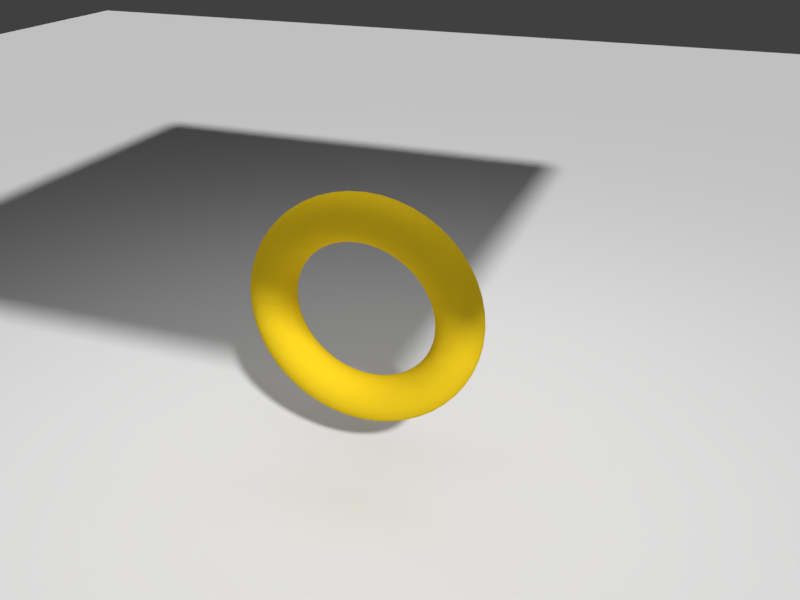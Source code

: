 # Source: pasta-loop.blend  (saved by Blender 2.78.0; exported with 4.5.12 LTS)
import bpy
from mathutils import Matrix  # noqa: F401  (used for matrix-valued properties, if any)

bpy.ops.wm.read_factory_settings(use_empty=True)
scene = bpy.context.scene
scene.name = 'Scene'

# ---- collections
col_collection_1 = bpy.data.collections.new('Collection 1'); scene.collection.children.link(col_collection_1)

# ---- materials (node trees are filled in below, after node groups)
mat_red = bpy.data.materials.new('Red')
mat_red.alpha_threshold = 0.0
mat_red.roughness = 0.5
mat_red.line_color = (0.0, 0.0, 0.0, 1.0)
mat_material_001 = bpy.data.materials.new('Material.001')
mat_material_001.alpha_threshold = 0.0
mat_material_001.roughness = 0.5

# ---- material node trees
mat_red.use_nodes = True; mat_red.node_tree.nodes.clear()
_N = mat_red.node_tree.nodes; _L = mat_red.node_tree.links
n0 = _N.new('ShaderNodeOutputMaterial'); n0.name = 'Material Output'; n0.location = (300, 300)
n1 = _N.new('ShaderNodeBsdfDiffuse'); n1.name = 'Diffuse BSDF'; n1.location = (10, 300)
n1.inputs[0].default_value = (0.8, 0.5519, 0.01463, 1.0)
_L.new(n1.outputs[0], n0.inputs[0])
n0.is_active_output = True
mat_material_001.use_nodes = True; mat_material_001.node_tree.nodes.clear()
_N = mat_material_001.node_tree.nodes; _L = mat_material_001.node_tree.links
n0 = _N.new('ShaderNodeOutputMaterial'); n0.name = 'Material Output'; n0.location = (300, 300)
n1 = _N.new('ShaderNodeEmission'); n1.name = 'Emission'; n1.location = (10, 300)
n1.inputs[0].default_value = (0.8, 0.8, 0.8, 1.0)
_L.new(n1.outputs[0], n0.inputs[0])
n0.is_active_output = True

# ---- world
world_world = bpy.data.worlds.new('World'); scene.world = world_world
world_world.color = (0.05088, 0.05088, 0.05088)
world_world.use_sun_shadow = False
world_world.sun_shadow_jitter_overblur = 0.0
world_world.cycles.sampling_method = 'MANUAL'

# ---- cameras
cam_camera = bpy.data.cameras.new('Camera')
cam_camera.clip_end = 100.0
cam_camera.lens = 35.0
cam_camera.sensor_width = 32.0
cam_camera.sensor_height = 18.0
cam_camera.ortho_scale = 7.314
cam_camera.dof.focus_distance = 0.0

# ---- meshes
me_torus_001 = bpy.data.meshes.new('Torus.001')
me_torus_001.from_pydata([(1.2, 0.0, 0.0), (1.173, 0.0, 0.1), (1.1, 0.0, 0.1732), (1.0, 0.0, 0.2), (0.9, 0.0, 0.1732), (0.8268, 0.0, 0.1), (0.8, 0.0, 2.449e-17), (0.8268, 0.0, -0.1), (0.9, 0.0, -0.1732), (1.0, 0.0, -0.2), (1.1, 0.0, -0.1732), (1.173, 0.0, -0.1), (1.19, 0.1566, 0.0), (1.163, 0.1531, 0.1), (1.091, 0.1436, 0.1732), (0.9914, 0.1305, 0.2), (0.8923, 0.1175, 0.1732), (0.8197, 0.1079, 0.1), (0.7932, 0.1044, 2.449e-17), (0.8197, 0.1079, -0.1), (0.8923, 0.1175, -0.1732), (0.9914, 0.1305, -0.2), (1.091, 0.1436, -0.1732), (1.163, 0.1531, -0.1), (1.159, 0.3106, 0.0), (1.133, 0.3036, 0.1), (1.063, 0.2847, 0.1732), (0.9659, 0.2588, 0.2), (0.8693, 0.2329, 0.1732), (0.7986, 0.214, 0.1), (0.7727, 0.2071, 2.449e-17), (0.7986, 0.214, -0.1), (0.8693, 0.2329, -0.1732), (0.9659, 0.2588, -0.2), (1.063, 0.2847, -0.1732), (1.133, 0.3036, -0.1), (1.109, 0.4592, 0.0), (1.084, 0.449, 0.1), (1.016, 0.421, 0.1732), (0.9239, 0.3827, 0.2), (0.8315, 0.3444, 0.1732), (0.7639, 0.3164, 0.1), (0.7391, 0.3061, 2.449e-17), (0.7639, 0.3164, -0.1), (0.8315, 0.3444, -0.1732), (0.9239, 0.3827, -0.2), (1.016, 0.421, -0.1732), (1.084, 0.449, -0.1), (1.039, 0.6, 0.0), (1.016, 0.5866, 0.1), (0.9526, 0.55, 0.1732), (0.866, 0.5, 0.2), (0.7794, 0.45, 0.1732), (0.716, 0.4134, 0.1), (0.6928, 0.4, 2.449e-17), (0.716, 0.4134, -0.1), (0.7794, 0.45, -0.1732), (0.866, 0.5, -0.2), (0.9526, 0.55, -0.1732), (1.016, 0.5866, -0.1), (0.952, 0.7305, 0.0), (0.9308, 0.7142, 0.1), (0.8727, 0.6696, 0.1732), (0.7934, 0.6088, 0.2), (0.714, 0.5479, 0.1732), (0.6559, 0.5033, 0.1), (0.6347, 0.487, 2.449e-17), (0.6559, 0.5033, -0.1), (0.714, 0.5479, -0.1732), (0.7934, 0.6088, -0.2), (0.8727, 0.6696, -0.1732), (0.9308, 0.7142, -0.1), (0.8485, 0.8485, 0.0), (0.8296, 0.8296, 0.1), (0.7778, 0.7778, 0.1732), (0.7071, 0.7071, 0.2), (0.6364, 0.6364, 0.1732), (0.5846, 0.5846, 0.1), (0.5657, 0.5657, 2.449e-17), (0.5846, 0.5846, -0.1), (0.6364, 0.6364, -0.1732), (0.7071, 0.7071, -0.2), (0.7778, 0.7778, -0.1732), (0.8296, 0.8296, -0.1), (0.7305, 0.952, 0.0), (0.7142, 0.9308, 0.1), (0.6696, 0.8727, 0.1732), (0.6088, 0.7934, 0.2), (0.5479, 0.714, 0.1732), (0.5033, 0.6559, 0.1), (0.487, 0.6347, 2.449e-17), (0.5033, 0.6559, -0.1), (0.5479, 0.714, -0.1732), (0.6088, 0.7934, -0.2), (0.6696, 0.8727, -0.1732), (0.7142, 0.9308, -0.1), (0.6, 1.039, 0.0), (0.5866, 1.016, 0.1), (0.55, 0.9526, 0.1732), (0.5, 0.866, 0.2), (0.45, 0.7794, 0.1732), (0.4134, 0.716, 0.1), (0.4, 0.6928, 2.449e-17), (0.4134, 0.716, -0.1), (0.45, 0.7794, -0.1732), (0.5, 0.866, -0.2), (0.55, 0.9526, -0.1732), (0.5866, 1.016, -0.1), (0.4592, 1.109, 0.0), (0.449, 1.084, 0.1), (0.421, 1.016, 0.1732), (0.3827, 0.9239, 0.2), (0.3444, 0.8315, 0.1732), (0.3164, 0.7639, 0.1), (0.3061, 0.7391, 2.449e-17), (0.3164, 0.7639, -0.1), (0.3444, 0.8315, -0.1732), (0.3827, 0.9239, -0.2), (0.421, 1.016, -0.1732), (0.449, 1.084, -0.1), (0.3106, 1.159, 0.0), (0.3036, 1.133, 0.1), (0.2847, 1.063, 0.1732), (0.2588, 0.9659, 0.2), (0.2329, 0.8693, 0.1732), (0.214, 0.7986, 0.1), (0.2071, 0.7727, 2.449e-17), (0.214, 0.7986, -0.1), (0.2329, 0.8693, -0.1732), (0.2588, 0.9659, -0.2), (0.2847, 1.063, -0.1732), (0.3036, 1.133, -0.1), (0.1566, 1.19, 0.0), (0.1531, 1.163, 0.1), (0.1436, 1.091, 0.1732), (0.1305, 0.9914, 0.2), (0.1175, 0.8923, 0.1732), (0.1079, 0.8197, 0.1), (0.1044, 0.7932, 2.449e-17), (0.1079, 0.8197, -0.1), (0.1175, 0.8923, -0.1732), (0.1305, 0.9914, -0.2), (0.1436, 1.091, -0.1732), (0.1531, 1.163, -0.1), (5.96e-08, 1.2, 0.0), (1.192e-07, 1.173, 0.1), (5.96e-08, 1.1, 0.1732), (8.941e-08, 1.0, 0.2), (8.941e-08, 0.9, 0.1732), (8.941e-08, 0.8268, 0.1), (2.98e-08, 0.8, 2.449e-17), (8.941e-08, 0.8268, -0.1), (8.941e-08, 0.9, -0.1732), (8.941e-08, 1.0, -0.2), (5.96e-08, 1.1, -0.1732), (1.192e-07, 1.173, -0.1), (-0.1566, 1.19, 0.0), (-0.1531, 1.163, 0.1), (-0.1436, 1.091, 0.1732), (-0.1305, 0.9914, 0.2), (-0.1175, 0.8923, 0.1732), (-0.1079, 0.8197, 0.1), (-0.1044, 0.7932, 2.449e-17), (-0.1079, 0.8197, -0.1), (-0.1175, 0.8923, -0.1732), (-0.1305, 0.9914, -0.2), (-0.1436, 1.091, -0.1732), (-0.1531, 1.163, -0.1), (-0.3106, 1.159, 0.0), (-0.3036, 1.133, 0.1), (-0.2847, 1.063, 0.1732), (-0.2588, 0.9659, 0.2), (-0.2329, 0.8693, 0.1732), (-0.214, 0.7986, 0.1), (-0.2071, 0.7727, 2.449e-17), (-0.214, 0.7986, -0.1), (-0.2329, 0.8693, -0.1732), (-0.2588, 0.9659, -0.2), (-0.2847, 1.063, -0.1732), (-0.3036, 1.133, -0.1), (-0.4592, 1.109, 0.0), (-0.449, 1.084, 0.1), (-0.421, 1.016, 0.1732), (-0.3827, 0.9239, 0.2), (-0.3444, 0.8315, 0.1732), (-0.3164, 0.7639, 0.1), (-0.3061, 0.7391, 2.449e-17), (-0.3164, 0.7639, -0.1), (-0.3444, 0.8315, -0.1732), (-0.3827, 0.9239, -0.2), (-0.421, 1.016, -0.1732), (-0.449, 1.084, -0.1), (-0.6, 1.039, 0.0), (-0.5866, 1.016, 0.1), (-0.55, 0.9526, 0.1732), (-0.5, 0.866, 0.2), (-0.45, 0.7794, 0.1732), (-0.4134, 0.716, 0.1), (-0.4, 0.6928, 2.449e-17), (-0.4134, 0.716, -0.1), (-0.45, 0.7794, -0.1732), (-0.5, 0.866, -0.2), (-0.55, 0.9526, -0.1732), (-0.5866, 1.016, -0.1), (-0.7305, 0.952, 0.0), (-0.7142, 0.9308, 0.1), (-0.6696, 0.8727, 0.1732), (-0.6088, 0.7934, 0.2), (-0.5479, 0.714, 0.1732), (-0.5033, 0.6559, 0.1), (-0.487, 0.6347, 2.449e-17), (-0.5033, 0.6559, -0.1), (-0.5479, 0.714, -0.1732), (-0.6088, 0.7934, -0.2), (-0.6696, 0.8727, -0.1732), (-0.7142, 0.9308, -0.1), (-0.8485, 0.8485, 0.0), (-0.8296, 0.8296, 0.1), (-0.7778, 0.7778, 0.1732), (-0.7071, 0.7071, 0.2), (-0.6364, 0.6364, 0.1732), (-0.5846, 0.5846, 0.1), (-0.5657, 0.5657, 2.449e-17), (-0.5846, 0.5846, -0.1), (-0.6364, 0.6364, -0.1732), (-0.7071, 0.7071, -0.2), (-0.7778, 0.7778, -0.1732), (-0.8296, 0.8296, -0.1), (-0.952, 0.7305, 0.0), (-0.9308, 0.7142, 0.1), (-0.8727, 0.6696, 0.1732), (-0.7934, 0.6088, 0.2), (-0.714, 0.5479, 0.1732), (-0.6559, 0.5033, 0.1), (-0.6347, 0.487, 2.449e-17), (-0.6559, 0.5033, -0.1), (-0.714, 0.5479, -0.1732), (-0.7934, 0.6088, -0.2), (-0.8727, 0.6696, -0.1732), (-0.9308, 0.7142, -0.1), (-1.039, 0.6, 0.0), (-1.016, 0.5866, 0.1), (-0.9526, 0.55, 0.1732), (-0.866, 0.5, 0.2), (-0.7794, 0.45, 0.1732), (-0.716, 0.4134, 0.1), (-0.6928, 0.4, 2.449e-17), (-0.716, 0.4134, -0.1), (-0.7794, 0.45, -0.1732), (-0.866, 0.5, -0.2), (-0.9526, 0.55, -0.1732), (-1.016, 0.5866, -0.1), (-1.109, 0.4592, 0.0), (-1.084, 0.449, 0.1), (-1.016, 0.421, 0.1732), (-0.9239, 0.3827, 0.2), (-0.8315, 0.3444, 0.1732), (-0.7639, 0.3164, 0.1), (-0.7391, 0.3061, 2.449e-17), (-0.7639, 0.3164, -0.1), (-0.8315, 0.3444, -0.1732), (-0.9239, 0.3827, -0.2), (-1.016, 0.421, -0.1732), (-1.084, 0.449, -0.1), (-1.159, 0.3106, 0.0), (-1.133, 0.3036, 0.1), (-1.063, 0.2847, 0.1732), (-0.9659, 0.2588, 0.2), (-0.8693, 0.2329, 0.1732), (-0.7986, 0.214, 0.1), (-0.7727, 0.2071, 2.449e-17), (-0.7986, 0.214, -0.1), (-0.8693, 0.2329, -0.1732), (-0.9659, 0.2588, -0.2), (-1.063, 0.2847, -0.1732), (-1.133, 0.3036, -0.1), (-1.19, 0.1566, 0.0), (-1.163, 0.1531, 0.1), (-1.091, 0.1436, 0.1732), (-0.9914, 0.1305, 0.2), (-0.8923, 0.1175, 0.1732), (-0.8197, 0.1079, 0.1), (-0.7932, 0.1044, 2.449e-17), (-0.8197, 0.1079, -0.1), (-0.8923, 0.1175, -0.1732), (-0.9914, 0.1305, -0.2), (-1.091, 0.1436, -0.1732), (-1.163, 0.1531, -0.1), (-1.2, 1.049e-07, 0.0), (-1.173, 1.026e-07, 0.1), (-1.1, 9.617e-08, 0.1732), (-1.0, 8.742e-08, 0.2), (-0.9, 7.868e-08, 0.1732), (-0.8268, 7.228e-08, 0.1), (-0.8, 6.994e-08, 2.449e-17), (-0.8268, 7.228e-08, -0.1), (-0.9, 7.868e-08, -0.1732), (-1.0, 8.742e-08, -0.2), (-1.1, 9.617e-08, -0.1732), (-1.173, 1.026e-07, -0.1), (-1.19, -0.1566, 0.0), (-1.163, -0.1531, 0.1), (-1.091, -0.1436, 0.1732), (-0.9914, -0.1305, 0.2), (-0.8923, -0.1175, 0.1732), (-0.8197, -0.1079, 0.1), (-0.7932, -0.1044, 2.449e-17), (-0.8197, -0.1079, -0.1), (-0.8923, -0.1175, -0.1732), (-0.9914, -0.1305, -0.2), (-1.091, -0.1436, -0.1732), (-1.163, -0.1531, -0.1), (-1.159, -0.3106, 0.0), (-1.133, -0.3036, 0.1), (-1.063, -0.2847, 0.1732), (-0.9659, -0.2588, 0.2), (-0.8693, -0.2329, 0.1732), (-0.7986, -0.214, 0.1), (-0.7727, -0.2071, 2.449e-17), (-0.7986, -0.214, -0.1), (-0.8693, -0.2329, -0.1732), (-0.9659, -0.2588, -0.2), (-1.063, -0.2847, -0.1732), (-1.133, -0.3036, -0.1), (-1.109, -0.4592, 0.0), (-1.084, -0.449, 0.1), (-1.016, -0.421, 0.1732), (-0.9239, -0.3827, 0.2), (-0.8315, -0.3444, 0.1732), (-0.7639, -0.3164, 0.1), (-0.7391, -0.3061, 2.449e-17), (-0.7639, -0.3164, -0.1), (-0.8315, -0.3444, -0.1732), (-0.9239, -0.3827, -0.2), (-1.016, -0.421, -0.1732), (-1.084, -0.449, -0.1), (-1.039, -0.6, 0.0), (-1.016, -0.5866, 0.1), (-0.9526, -0.55, 0.1732), (-0.866, -0.5, 0.2), (-0.7794, -0.45, 0.1732), (-0.716, -0.4134, 0.1), (-0.6928, -0.4, 2.449e-17), (-0.716, -0.4134, -0.1), (-0.7794, -0.45, -0.1732), (-0.866, -0.5, -0.2), (-0.9526, -0.55, -0.1732), (-1.016, -0.5866, -0.1), (-0.952, -0.7305, 0.0), (-0.9308, -0.7142, 0.1), (-0.8727, -0.6696, 0.1732), (-0.7934, -0.6088, 0.2), (-0.714, -0.5479, 0.1732), (-0.6559, -0.5033, 0.1), (-0.6347, -0.487, 2.449e-17), (-0.6559, -0.5033, -0.1), (-0.714, -0.5479, -0.1732), (-0.7934, -0.6088, -0.2), (-0.8727, -0.6696, -0.1732), (-0.9308, -0.7142, -0.1), (-0.8485, -0.8485, 0.0), (-0.8296, -0.8296, 0.1), (-0.7778, -0.7778, 0.1732), (-0.7071, -0.7071, 0.2), (-0.6364, -0.6364, 0.1732), (-0.5846, -0.5846, 0.1), (-0.5657, -0.5657, 2.449e-17), (-0.5846, -0.5846, -0.1), (-0.6364, -0.6364, -0.1732), (-0.7071, -0.7071, -0.2), (-0.7778, -0.7778, -0.1732), (-0.8296, -0.8296, -0.1), (-0.7305, -0.952, 0.0), (-0.7142, -0.9308, 0.1), (-0.6696, -0.8727, 0.1732), (-0.6088, -0.7934, 0.2), (-0.5479, -0.714, 0.1732), (-0.5033, -0.6559, 0.1), (-0.487, -0.6347, 2.449e-17), (-0.5033, -0.6559, -0.1), (-0.5479, -0.714, -0.1732), (-0.6088, -0.7934, -0.2), (-0.6696, -0.8727, -0.1732), (-0.7142, -0.9308, -0.1), (-0.6, -1.039, 0.0), (-0.5866, -1.016, 0.1), (-0.55, -0.9526, 0.1732), (-0.5, -0.866, 0.2), (-0.45, -0.7794, 0.1732), (-0.4134, -0.716, 0.1), (-0.4, -0.6928, 2.449e-17), (-0.4134, -0.716, -0.1), (-0.45, -0.7794, -0.1732), (-0.5, -0.866, -0.2), (-0.55, -0.9526, -0.1732), (-0.5866, -1.016, -0.1), (-0.4592, -1.109, 0.0), (-0.449, -1.084, 0.1), (-0.421, -1.016, 0.1732), (-0.3827, -0.9239, 0.2), (-0.3444, -0.8315, 0.1732), (-0.3164, -0.7639, 0.1), (-0.3061, -0.7391, 2.449e-17), (-0.3164, -0.7639, -0.1), (-0.3444, -0.8315, -0.1732), (-0.3827, -0.9239, -0.2), (-0.421, -1.016, -0.1732), (-0.449, -1.084, -0.1), (-0.3106, -1.159, 0.0), (-0.3036, -1.133, 0.1), (-0.2847, -1.063, 0.1732), (-0.2588, -0.9659, 0.2), (-0.2329, -0.8693, 0.1732), (-0.214, -0.7986, 0.1), (-0.2071, -0.7727, 2.449e-17), (-0.214, -0.7986, -0.1), (-0.2329, -0.8693, -0.1732), (-0.2588, -0.9659, -0.2), (-0.2847, -1.063, -0.1732), (-0.3036, -1.133, -0.1), (-0.1566, -1.19, 0.0), (-0.1531, -1.163, 0.1), (-0.1436, -1.091, 0.1732), (-0.1305, -0.9914, 0.2), (-0.1175, -0.8923, 0.1732), (-0.1079, -0.8197, 0.1), (-0.1044, -0.7932, 2.449e-17), (-0.1079, -0.8197, -0.1), (-0.1175, -0.8923, -0.1732), (-0.1305, -0.9914, -0.2), (-0.1436, -1.091, -0.1732), (-0.1531, -1.163, -0.1), (5.96e-08, -1.2, 0.0), (1.192e-07, -1.173, 0.1), (5.96e-08, -1.1, 0.1732), (8.941e-08, -1.0, 0.2), (8.941e-08, -0.9, 0.1732), (8.941e-08, -0.8268, 0.1), (2.98e-08, -0.8, 2.449e-17), (8.941e-08, -0.8268, -0.1), (8.941e-08, -0.9, -0.1732), (8.941e-08, -1.0, -0.2), (5.96e-08, -1.1, -0.1732), (1.192e-07, -1.173, -0.1), (0.1566, -1.19, 0.0), (0.1531, -1.163, 0.1), (0.1436, -1.091, 0.1732), (0.1305, -0.9914, 0.2), (0.1175, -0.8923, 0.1732), (0.1079, -0.8197, 0.1), (0.1044, -0.7932, 2.449e-17), (0.1079, -0.8197, -0.1), (0.1175, -0.8923, -0.1732), (0.1305, -0.9914, -0.2), (0.1436, -1.091, -0.1732), (0.1531, -1.163, -0.1), (0.3106, -1.159, 0.0), (0.3036, -1.133, 0.1), (0.2847, -1.063, 0.1732), (0.2588, -0.9659, 0.2), (0.2329, -0.8693, 0.1732), (0.214, -0.7986, 0.1), (0.2071, -0.7727, 2.449e-17), (0.214, -0.7986, -0.1), (0.2329, -0.8693, -0.1732), (0.2588, -0.9659, -0.2), (0.2847, -1.063, -0.1732), (0.3036, -1.133, -0.1), (0.4592, -1.109, 0.0), (0.449, -1.084, 0.1), (0.421, -1.016, 0.1732), (0.3827, -0.9239, 0.2), (0.3444, -0.8315, 0.1732), (0.3164, -0.7639, 0.1), (0.3061, -0.7391, 2.449e-17), (0.3164, -0.7639, -0.1), (0.3444, -0.8315, -0.1732), (0.3827, -0.9239, -0.2), (0.421, -1.016, -0.1732), (0.449, -1.084, -0.1), (0.6, -1.039, 0.0), (0.5866, -1.016, 0.1), (0.55, -0.9526, 0.1732), (0.5, -0.866, 0.2), (0.45, -0.7794, 0.1732), (0.4134, -0.716, 0.1), (0.4, -0.6928, 2.449e-17), (0.4134, -0.716, -0.1), (0.45, -0.7794, -0.1732), (0.5, -0.866, -0.2), (0.55, -0.9526, -0.1732), (0.5866, -1.016, -0.1), (0.7305, -0.952, 0.0), (0.7142, -0.9308, 0.1), (0.6696, -0.8727, 0.1732), (0.6088, -0.7934, 0.2), (0.5479, -0.714, 0.1732), (0.5033, -0.6559, 0.1), (0.487, -0.6347, 2.449e-17), (0.5033, -0.6559, -0.1), (0.5479, -0.714, -0.1732), (0.6088, -0.7934, -0.2), (0.6696, -0.8727, -0.1732), (0.7142, -0.9308, -0.1), (0.8485, -0.8485, 0.0), (0.8296, -0.8296, 0.1), (0.7778, -0.7778, 0.1732), (0.7071, -0.7071, 0.2), (0.6364, -0.6364, 0.1732), (0.5846, -0.5846, 0.1), (0.5657, -0.5657, 2.449e-17), (0.5846, -0.5846, -0.1), (0.6364, -0.6364, -0.1732), (0.7071, -0.7071, -0.2), (0.7778, -0.7778, -0.1732), (0.8296, -0.8296, -0.1), (0.952, -0.7305, 0.0), (0.9308, -0.7142, 0.1), (0.8727, -0.6696, 0.1732), (0.7934, -0.6088, 0.2), (0.714, -0.5479, 0.1732), (0.6559, -0.5033, 0.1), (0.6347, -0.487, 2.449e-17), (0.6559, -0.5033, -0.1), (0.714, -0.5479, -0.1732), (0.7934, -0.6088, -0.2), (0.8727, -0.6696, -0.1732), (0.9308, -0.7142, -0.1), (1.039, -0.6, 0.0), (1.016, -0.5866, 0.1), (0.9526, -0.55, 0.1732), (0.866, -0.5, 0.2), (0.7794, -0.45, 0.1732), (0.716, -0.4134, 0.1), (0.6928, -0.4, 2.449e-17), (0.716, -0.4134, -0.1), (0.7794, -0.45, -0.1732), (0.866, -0.5, -0.2), (0.9526, -0.55, -0.1732), (1.016, -0.5866, -0.1), (1.109, -0.4592, 0.0), (1.084, -0.449, 0.1), (1.016, -0.421, 0.1732), (0.9239, -0.3827, 0.2), (0.8315, -0.3444, 0.1732), (0.7639, -0.3164, 0.1), (0.7391, -0.3061, 2.449e-17), (0.7639, -0.3164, -0.1), (0.8315, -0.3444, -0.1732), (0.9239, -0.3827, -0.2), (1.016, -0.421, -0.1732), (1.084, -0.449, -0.1), (1.159, -0.3106, 0.0), (1.133, -0.3036, 0.1), (1.063, -0.2847, 0.1732), (0.9659, -0.2588, 0.2), (0.8693, -0.2329, 0.1732), (0.7986, -0.214, 0.1), (0.7727, -0.2071, 2.449e-17), (0.7986, -0.214, -0.1), (0.8693, -0.2329, -0.1732), (0.9659, -0.2588, -0.2), (1.063, -0.2847, -0.1732), (1.133, -0.3036, -0.1), (1.19, -0.1566, 0.0), (1.163, -0.1531, 0.1), (1.091, -0.1436, 0.1732), (0.9914, -0.1305, 0.2), (0.8923, -0.1175, 0.1732), (0.8197, -0.1079, 0.1), (0.7932, -0.1044, 2.449e-17), (0.8197, -0.1079, -0.1), (0.8923, -0.1175, -0.1732), (0.9914, -0.1305, -0.2), (1.091, -0.1436, -0.1732), (1.163, -0.1531, -0.1)], [], [(0, 12, 13, 1), (1, 13, 14, 2), (2, 14, 15, 3), (3, 15, 16, 4), (4, 16, 17, 5), (5, 17, 18, 6), (6, 18, 19, 7), (7, 19, 20, 8), (8, 20, 21, 9), (9, 21, 22, 10), (10, 22, 23, 11), (0, 11, 23, 12), (12, 24, 25, 13), (13, 25, 26, 14), (14, 26, 27, 15), (15, 27, 28, 16), (16, 28, 29, 17), (17, 29, 30, 18), (18, 30, 31, 19), (19, 31, 32, 20), (20, 32, 33, 21), (21, 33, 34, 22), (22, 34, 35, 23), (23, 35, 24, 12), (24, 36, 37, 25), (25, 37, 38, 26), (26, 38, 39, 27), (27, 39, 40, 28), (28, 40, 41, 29), (29, 41, 42, 30), (30, 42, 43, 31), (31, 43, 44, 32), (32, 44, 45, 33), (33, 45, 46, 34), (34, 46, 47, 35), (35, 47, 36, 24), (36, 48, 49, 37), (37, 49, 50, 38), (38, 50, 51, 39), (39, 51, 52, 40), (40, 52, 53, 41), (41, 53, 54, 42), (42, 54, 55, 43), (43, 55, 56, 44), (44, 56, 57, 45), (45, 57, 58, 46), (46, 58, 59, 47), (47, 59, 48, 36), (48, 60, 61, 49), (49, 61, 62, 50), (50, 62, 63, 51), (51, 63, 64, 52), (52, 64, 65, 53), (53, 65, 66, 54), (54, 66, 67, 55), (55, 67, 68, 56), (56, 68, 69, 57), (57, 69, 70, 58), (58, 70, 71, 59), (59, 71, 60, 48), (60, 72, 73, 61), (61, 73, 74, 62), (62, 74, 75, 63), (63, 75, 76, 64), (64, 76, 77, 65), (65, 77, 78, 66), (66, 78, 79, 67), (67, 79, 80, 68), (68, 80, 81, 69), (69, 81, 82, 70), (70, 82, 83, 71), (71, 83, 72, 60), (72, 84, 85, 73), (73, 85, 86, 74), (74, 86, 87, 75), (75, 87, 88, 76), (76, 88, 89, 77), (77, 89, 90, 78), (78, 90, 91, 79), (79, 91, 92, 80), (80, 92, 93, 81), (81, 93, 94, 82), (82, 94, 95, 83), (83, 95, 84, 72), (84, 96, 97, 85), (85, 97, 98, 86), (86, 98, 99, 87), (87, 99, 100, 88), (88, 100, 101, 89), (89, 101, 102, 90), (90, 102, 103, 91), (91, 103, 104, 92), (92, 104, 105, 93), (93, 105, 106, 94), (94, 106, 107, 95), (95, 107, 96, 84), (96, 108, 109, 97), (97, 109, 110, 98), (98, 110, 111, 99), (99, 111, 112, 100), (100, 112, 113, 101), (101, 113, 114, 102), (102, 114, 115, 103), (103, 115, 116, 104), (104, 116, 117, 105), (105, 117, 118, 106), (106, 118, 119, 107), (107, 119, 108, 96), (108, 120, 121, 109), (109, 121, 122, 110), (110, 122, 123, 111), (111, 123, 124, 112), (112, 124, 125, 113), (113, 125, 126, 114), (114, 126, 127, 115), (115, 127, 128, 116), (116, 128, 129, 117), (117, 129, 130, 118), (118, 130, 131, 119), (119, 131, 120, 108), (120, 132, 133, 121), (121, 133, 134, 122), (122, 134, 135, 123), (123, 135, 136, 124), (124, 136, 137, 125), (125, 137, 138, 126), (126, 138, 139, 127), (127, 139, 140, 128), (128, 140, 141, 129), (129, 141, 142, 130), (130, 142, 143, 131), (131, 143, 132, 120), (132, 144, 145, 133), (133, 145, 146, 134), (134, 146, 147, 135), (135, 147, 148, 136), (136, 148, 149, 137), (137, 149, 150, 138), (138, 150, 151, 139), (139, 151, 152, 140), (140, 152, 153, 141), (141, 153, 154, 142), (142, 154, 155, 143), (143, 155, 144, 132), (144, 156, 157, 145), (145, 157, 158, 146), (146, 158, 159, 147), (147, 159, 160, 148), (148, 160, 161, 149), (149, 161, 162, 150), (150, 162, 163, 151), (151, 163, 164, 152), (152, 164, 165, 153), (153, 165, 166, 154), (154, 166, 167, 155), (155, 167, 156, 144), (156, 168, 169, 157), (157, 169, 170, 158), (158, 170, 171, 159), (159, 171, 172, 160), (160, 172, 173, 161), (161, 173, 174, 162), (162, 174, 175, 163), (163, 175, 176, 164), (164, 176, 177, 165), (165, 177, 178, 166), (166, 178, 179, 167), (167, 179, 168, 156), (168, 180, 181, 169), (169, 181, 182, 170), (170, 182, 183, 171), (171, 183, 184, 172), (172, 184, 185, 173), (173, 185, 186, 174), (174, 186, 187, 175), (175, 187, 188, 176), (176, 188, 189, 177), (177, 189, 190, 178), (178, 190, 191, 179), (179, 191, 180, 168), (180, 192, 193, 181), (181, 193, 194, 182), (182, 194, 195, 183), (183, 195, 196, 184), (184, 196, 197, 185), (185, 197, 198, 186), (186, 198, 199, 187), (187, 199, 200, 188), (188, 200, 201, 189), (189, 201, 202, 190), (190, 202, 203, 191), (191, 203, 192, 180), (192, 204, 205, 193), (193, 205, 206, 194), (194, 206, 207, 195), (195, 207, 208, 196), (196, 208, 209, 197), (197, 209, 210, 198), (198, 210, 211, 199), (199, 211, 212, 200), (200, 212, 213, 201), (201, 213, 214, 202), (202, 214, 215, 203), (203, 215, 204, 192), (204, 216, 217, 205), (205, 217, 218, 206), (206, 218, 219, 207), (207, 219, 220, 208), (208, 220, 221, 209), (209, 221, 222, 210), (210, 222, 223, 211), (211, 223, 224, 212), (212, 224, 225, 213), (213, 225, 226, 214), (214, 226, 227, 215), (215, 227, 216, 204), (216, 228, 229, 217), (217, 229, 230, 218), (218, 230, 231, 219), (219, 231, 232, 220), (220, 232, 233, 221), (221, 233, 234, 222), (222, 234, 235, 223), (223, 235, 236, 224), (224, 236, 237, 225), (225, 237, 238, 226), (226, 238, 239, 227), (227, 239, 228, 216), (228, 240, 241, 229), (229, 241, 242, 230), (230, 242, 243, 231), (231, 243, 244, 232), (232, 244, 245, 233), (233, 245, 246, 234), (234, 246, 247, 235), (235, 247, 248, 236), (236, 248, 249, 237), (237, 249, 250, 238), (238, 250, 251, 239), (239, 251, 240, 228), (240, 252, 253, 241), (241, 253, 254, 242), (242, 254, 255, 243), (243, 255, 256, 244), (244, 256, 257, 245), (245, 257, 258, 246), (246, 258, 259, 247), (247, 259, 260, 248), (248, 260, 261, 249), (249, 261, 262, 250), (250, 262, 263, 251), (251, 263, 252, 240), (252, 264, 265, 253), (253, 265, 266, 254), (254, 266, 267, 255), (255, 267, 268, 256), (256, 268, 269, 257), (257, 269, 270, 258), (258, 270, 271, 259), (259, 271, 272, 260), (260, 272, 273, 261), (261, 273, 274, 262), (262, 274, 275, 263), (263, 275, 264, 252), (264, 276, 277, 265), (265, 277, 278, 266), (266, 278, 279, 267), (267, 279, 280, 268), (268, 280, 281, 269), (269, 281, 282, 270), (270, 282, 283, 271), (271, 283, 284, 272), (272, 284, 285, 273), (273, 285, 286, 274), (274, 286, 287, 275), (275, 287, 276, 264), (276, 288, 289, 277), (277, 289, 290, 278), (278, 290, 291, 279), (279, 291, 292, 280), (280, 292, 293, 281), (281, 293, 294, 282), (282, 294, 295, 283), (283, 295, 296, 284), (284, 296, 297, 285), (285, 297, 298, 286), (286, 298, 299, 287), (287, 299, 288, 276), (288, 300, 301, 289), (289, 301, 302, 290), (290, 302, 303, 291), (291, 303, 304, 292), (292, 304, 305, 293), (293, 305, 306, 294), (294, 306, 307, 295), (295, 307, 308, 296), (296, 308, 309, 297), (297, 309, 310, 298), (298, 310, 311, 299), (299, 311, 300, 288), (300, 312, 313, 301), (301, 313, 314, 302), (302, 314, 315, 303), (303, 315, 316, 304), (304, 316, 317, 305), (305, 317, 318, 306), (306, 318, 319, 307), (307, 319, 320, 308), (308, 320, 321, 309), (309, 321, 322, 310), (310, 322, 323, 311), (311, 323, 312, 300), (312, 324, 325, 313), (313, 325, 326, 314), (314, 326, 327, 315), (315, 327, 328, 316), (316, 328, 329, 317), (317, 329, 330, 318), (318, 330, 331, 319), (319, 331, 332, 320), (320, 332, 333, 321), (321, 333, 334, 322), (322, 334, 335, 323), (323, 335, 324, 312), (324, 336, 337, 325), (325, 337, 338, 326), (326, 338, 339, 327), (327, 339, 340, 328), (328, 340, 341, 329), (329, 341, 342, 330), (330, 342, 343, 331), (331, 343, 344, 332), (332, 344, 345, 333), (333, 345, 346, 334), (334, 346, 347, 335), (335, 347, 336, 324), (336, 348, 349, 337), (337, 349, 350, 338), (338, 350, 351, 339), (339, 351, 352, 340), (340, 352, 353, 341), (341, 353, 354, 342), (342, 354, 355, 343), (343, 355, 356, 344), (344, 356, 357, 345), (345, 357, 358, 346), (346, 358, 359, 347), (347, 359, 348, 336), (348, 360, 361, 349), (349, 361, 362, 350), (350, 362, 363, 351), (351, 363, 364, 352), (352, 364, 365, 353), (353, 365, 366, 354), (354, 366, 367, 355), (355, 367, 368, 356), (356, 368, 369, 357), (357, 369, 370, 358), (358, 370, 371, 359), (359, 371, 360, 348), (360, 372, 373, 361), (361, 373, 374, 362), (362, 374, 375, 363), (363, 375, 376, 364), (364, 376, 377, 365), (365, 377, 378, 366), (366, 378, 379, 367), (367, 379, 380, 368), (368, 380, 381, 369), (369, 381, 382, 370), (370, 382, 383, 371), (371, 383, 372, 360), (372, 384, 385, 373), (373, 385, 386, 374), (374, 386, 387, 375), (375, 387, 388, 376), (376, 388, 389, 377), (377, 389, 390, 378), (378, 390, 391, 379), (379, 391, 392, 380), (380, 392, 393, 381), (381, 393, 394, 382), (382, 394, 395, 383), (383, 395, 384, 372), (384, 396, 397, 385), (385, 397, 398, 386), (386, 398, 399, 387), (387, 399, 400, 388), (388, 400, 401, 389), (389, 401, 402, 390), (390, 402, 403, 391), (391, 403, 404, 392), (392, 404, 405, 393), (393, 405, 406, 394), (394, 406, 407, 395), (395, 407, 396, 384), (396, 408, 409, 397), (397, 409, 410, 398), (398, 410, 411, 399), (399, 411, 412, 400), (400, 412, 413, 401), (401, 413, 414, 402), (402, 414, 415, 403), (403, 415, 416, 404), (404, 416, 417, 405), (405, 417, 418, 406), (406, 418, 419, 407), (407, 419, 408, 396), (408, 420, 421, 409), (409, 421, 422, 410), (410, 422, 423, 411), (411, 423, 424, 412), (412, 424, 425, 413), (413, 425, 426, 414), (414, 426, 427, 415), (415, 427, 428, 416), (416, 428, 429, 417), (417, 429, 430, 418), (418, 430, 431, 419), (419, 431, 420, 408), (420, 432, 433, 421), (421, 433, 434, 422), (422, 434, 435, 423), (423, 435, 436, 424), (424, 436, 437, 425), (425, 437, 438, 426), (426, 438, 439, 427), (427, 439, 440, 428), (428, 440, 441, 429), (429, 441, 442, 430), (430, 442, 443, 431), (431, 443, 432, 420), (432, 444, 445, 433), (433, 445, 446, 434), (434, 446, 447, 435), (435, 447, 448, 436), (436, 448, 449, 437), (437, 449, 450, 438), (438, 450, 451, 439), (439, 451, 452, 440), (440, 452, 453, 441), (441, 453, 454, 442), (442, 454, 455, 443), (443, 455, 444, 432), (444, 456, 457, 445), (445, 457, 458, 446), (446, 458, 459, 447), (447, 459, 460, 448), (448, 460, 461, 449), (449, 461, 462, 450), (450, 462, 463, 451), (451, 463, 464, 452), (452, 464, 465, 453), (453, 465, 466, 454), (454, 466, 467, 455), (455, 467, 456, 444), (456, 468, 469, 457), (457, 469, 470, 458), (458, 470, 471, 459), (459, 471, 472, 460), (460, 472, 473, 461), (461, 473, 474, 462), (462, 474, 475, 463), (463, 475, 476, 464), (464, 476, 477, 465), (465, 477, 478, 466), (466, 478, 479, 467), (467, 479, 468, 456), (468, 480, 481, 469), (469, 481, 482, 470), (470, 482, 483, 471), (471, 483, 484, 472), (472, 484, 485, 473), (473, 485, 486, 474), (474, 486, 487, 475), (475, 487, 488, 476), (476, 488, 489, 477), (477, 489, 490, 478), (478, 490, 491, 479), (479, 491, 480, 468), (480, 492, 493, 481), (481, 493, 494, 482), (482, 494, 495, 483), (483, 495, 496, 484), (484, 496, 497, 485), (485, 497, 498, 486), (486, 498, 499, 487), (487, 499, 500, 488), (488, 500, 501, 489), (489, 501, 502, 490), (490, 502, 503, 491), (491, 503, 492, 480), (492, 504, 505, 493), (493, 505, 506, 494), (494, 506, 507, 495), (495, 507, 508, 496), (496, 508, 509, 497), (497, 509, 510, 498), (498, 510, 511, 499), (499, 511, 512, 500), (500, 512, 513, 501), (501, 513, 514, 502), (502, 514, 515, 503), (503, 515, 504, 492), (504, 516, 517, 505), (505, 517, 518, 506), (506, 518, 519, 507), (507, 519, 520, 508), (508, 520, 521, 509), (509, 521, 522, 510), (510, 522, 523, 511), (511, 523, 524, 512), (512, 524, 525, 513), (513, 525, 526, 514), (514, 526, 527, 515), (515, 527, 516, 504), (516, 528, 529, 517), (517, 529, 530, 518), (518, 530, 531, 519), (519, 531, 532, 520), (520, 532, 533, 521), (521, 533, 534, 522), (522, 534, 535, 523), (523, 535, 536, 524), (524, 536, 537, 525), (525, 537, 538, 526), (526, 538, 539, 527), (527, 539, 528, 516), (528, 540, 541, 529), (529, 541, 542, 530), (530, 542, 543, 531), (531, 543, 544, 532), (532, 544, 545, 533), (533, 545, 546, 534), (534, 546, 547, 535), (535, 547, 548, 536), (536, 548, 549, 537), (537, 549, 550, 538), (538, 550, 551, 539), (539, 551, 540, 528), (540, 552, 553, 541), (541, 553, 554, 542), (542, 554, 555, 543), (543, 555, 556, 544), (544, 556, 557, 545), (545, 557, 558, 546), (546, 558, 559, 547), (547, 559, 560, 548), (548, 560, 561, 549), (549, 561, 562, 550), (550, 562, 563, 551), (551, 563, 552, 540), (552, 564, 565, 553), (553, 565, 566, 554), (554, 566, 567, 555), (555, 567, 568, 556), (556, 568, 569, 557), (557, 569, 570, 558), (558, 570, 571, 559), (559, 571, 572, 560), (560, 572, 573, 561), (561, 573, 574, 562), (562, 574, 575, 563), (563, 575, 564, 552), (564, 0, 1, 565), (565, 1, 2, 566), (566, 2, 3, 567), (567, 3, 4, 568), (568, 4, 5, 569), (569, 5, 6, 570), (570, 6, 7, 571), (571, 7, 8, 572), (572, 8, 9, 573), (573, 9, 10, 574), (574, 10, 11, 575), (575, 11, 0, 564)])
me_torus_001.polygons.foreach_set('use_smooth', [True] * 576)
me_torus_001.materials.append(mat_red)
me_torus_001.use_remesh_preserve_volume = False
me_torus_001.use_remesh_preserve_attributes = False
me_torus_001.use_mirror_vertex_groups = False
me_torus_001.update()
me_torus = bpy.data.meshes.new('Torus')
me_torus.from_pydata([(1.2, 0.0, 0.0), (1.173, 0.0, 0.1), (1.1, 0.0, 0.1732), (1.0, 0.0, 0.2), (0.9, 0.0, 0.1732), (0.8268, 0.0, 0.1), (0.8, 0.0, 2.449e-17), (0.8268, 0.0, -0.1), (0.9, 0.0, -0.1732), (1.0, 0.0, -0.2), (1.1, 0.0, -0.1732), (1.173, 0.0, -0.1), (1.19, 0.1566, 0.0), (1.163, 0.1531, 0.1), (1.091, 0.1436, 0.1732), (0.9914, 0.1305, 0.2), (0.8923, 0.1175, 0.1732), (0.8197, 0.1079, 0.1), (0.7932, 0.1044, 2.449e-17), (0.8197, 0.1079, -0.1), (0.8923, 0.1175, -0.1732), (0.9914, 0.1305, -0.2), (1.091, 0.1436, -0.1732), (1.163, 0.1531, -0.1), (1.159, 0.3106, 0.0), (1.133, 0.3036, 0.1), (1.063, 0.2847, 0.1732), (0.9659, 0.2588, 0.2), (0.8693, 0.2329, 0.1732), (0.7986, 0.214, 0.1), (0.7727, 0.2071, 2.449e-17), (0.7986, 0.214, -0.1), (0.8693, 0.2329, -0.1732), (0.9659, 0.2588, -0.2), (1.063, 0.2847, -0.1732), (1.133, 0.3036, -0.1), (1.109, 0.4592, 0.0), (1.084, 0.449, 0.1), (1.016, 0.421, 0.1732), (0.9239, 0.3827, 0.2), (0.8315, 0.3444, 0.1732), (0.7639, 0.3164, 0.1), (0.7391, 0.3061, 2.449e-17), (0.7639, 0.3164, -0.1), (0.8315, 0.3444, -0.1732), (0.9239, 0.3827, -0.2), (1.016, 0.421, -0.1732), (1.084, 0.449, -0.1), (1.039, 0.6, 0.0), (1.016, 0.5866, 0.1), (0.9526, 0.55, 0.1732), (0.866, 0.5, 0.2), (0.7794, 0.45, 0.1732), (0.716, 0.4134, 0.1), (0.6928, 0.4, 2.449e-17), (0.716, 0.4134, -0.1), (0.7794, 0.45, -0.1732), (0.866, 0.5, -0.2), (0.9526, 0.55, -0.1732), (1.016, 0.5866, -0.1), (0.952, 0.7305, 0.0), (0.9308, 0.7142, 0.1), (0.8727, 0.6696, 0.1732), (0.7934, 0.6088, 0.2), (0.714, 0.5479, 0.1732), (0.6559, 0.5033, 0.1), (0.6347, 0.487, 2.449e-17), (0.6559, 0.5033, -0.1), (0.714, 0.5479, -0.1732), (0.7934, 0.6088, -0.2), (0.8727, 0.6696, -0.1732), (0.9308, 0.7142, -0.1), (0.8485, 0.8485, 0.0), (0.8296, 0.8296, 0.1), (0.7778, 0.7778, 0.1732), (0.7071, 0.7071, 0.2), (0.6364, 0.6364, 0.1732), (0.5846, 0.5846, 0.1), (0.5657, 0.5657, 2.449e-17), (0.5846, 0.5846, -0.1), (0.6364, 0.6364, -0.1732), (0.7071, 0.7071, -0.2), (0.7778, 0.7778, -0.1732), (0.8296, 0.8296, -0.1), (0.7305, 0.952, 0.0), (0.7142, 0.9308, 0.1), (0.6696, 0.8727, 0.1732), (0.6088, 0.7934, 0.2), (0.5479, 0.714, 0.1732), (0.5033, 0.6559, 0.1), (0.487, 0.6347, 2.449e-17), (0.5033, 0.6559, -0.1), (0.5479, 0.714, -0.1732), (0.6088, 0.7934, -0.2), (0.6696, 0.8727, -0.1732), (0.7142, 0.9308, -0.1), (0.6, 1.039, 0.0), (0.5866, 1.016, 0.1), (0.55, 0.9526, 0.1732), (0.5, 0.866, 0.2), (0.45, 0.7794, 0.1732), (0.4134, 0.716, 0.1), (0.4, 0.6928, 2.449e-17), (0.4134, 0.716, -0.1), (0.45, 0.7794, -0.1732), (0.5, 0.866, -0.2), (0.55, 0.9526, -0.1732), (0.5866, 1.016, -0.1), (0.4592, 1.109, 0.0), (0.449, 1.084, 0.1), (0.421, 1.016, 0.1732), (0.3827, 0.9239, 0.2), (0.3444, 0.8315, 0.1732), (0.3164, 0.7639, 0.1), (0.3061, 0.7391, 2.449e-17), (0.3164, 0.7639, -0.1), (0.3444, 0.8315, -0.1732), (0.3827, 0.9239, -0.2), (0.421, 1.016, -0.1732), (0.449, 1.084, -0.1), (0.3106, 1.159, 0.0), (0.3036, 1.133, 0.1), (0.2847, 1.063, 0.1732), (0.2588, 0.9659, 0.2), (0.2329, 0.8693, 0.1732), (0.214, 0.7986, 0.1), (0.2071, 0.7727, 2.449e-17), (0.214, 0.7986, -0.1), (0.2329, 0.8693, -0.1732), (0.2588, 0.9659, -0.2), (0.2847, 1.063, -0.1732), (0.3036, 1.133, -0.1), (0.1566, 1.19, 0.0), (0.1531, 1.163, 0.1), (0.1436, 1.091, 0.1732), (0.1305, 0.9914, 0.2), (0.1175, 0.8923, 0.1732), (0.1079, 0.8197, 0.1), (0.1044, 0.7932, 2.449e-17), (0.1079, 0.8197, -0.1), (0.1175, 0.8923, -0.1732), (0.1305, 0.9914, -0.2), (0.1436, 1.091, -0.1732), (0.1531, 1.163, -0.1), (5.96e-08, 1.2, 0.0), (1.192e-07, 1.173, 0.1), (5.96e-08, 1.1, 0.1732), (8.941e-08, 1.0, 0.2), (8.941e-08, 0.9, 0.1732), (8.941e-08, 0.8268, 0.1), (2.98e-08, 0.8, 2.449e-17), (8.941e-08, 0.8268, -0.1), (8.941e-08, 0.9, -0.1732), (8.941e-08, 1.0, -0.2), (5.96e-08, 1.1, -0.1732), (1.192e-07, 1.173, -0.1), (-0.1566, 1.19, 0.0), (-0.1531, 1.163, 0.1), (-0.1436, 1.091, 0.1732), (-0.1305, 0.9914, 0.2), (-0.1175, 0.8923, 0.1732), (-0.1079, 0.8197, 0.1), (-0.1044, 0.7932, 2.449e-17), (-0.1079, 0.8197, -0.1), (-0.1175, 0.8923, -0.1732), (-0.1305, 0.9914, -0.2), (-0.1436, 1.091, -0.1732), (-0.1531, 1.163, -0.1), (-0.3106, 1.159, 0.0), (-0.3036, 1.133, 0.1), (-0.2847, 1.063, 0.1732), (-0.2588, 0.9659, 0.2), (-0.2329, 0.8693, 0.1732), (-0.214, 0.7986, 0.1), (-0.2071, 0.7727, 2.449e-17), (-0.214, 0.7986, -0.1), (-0.2329, 0.8693, -0.1732), (-0.2588, 0.9659, -0.2), (-0.2847, 1.063, -0.1732), (-0.3036, 1.133, -0.1), (-0.4592, 1.109, 0.0), (-0.449, 1.084, 0.1), (-0.421, 1.016, 0.1732), (-0.3827, 0.9239, 0.2), (-0.3444, 0.8315, 0.1732), (-0.3164, 0.7639, 0.1), (-0.3061, 0.7391, 2.449e-17), (-0.3164, 0.7639, -0.1), (-0.3444, 0.8315, -0.1732), (-0.3827, 0.9239, -0.2), (-0.421, 1.016, -0.1732), (-0.449, 1.084, -0.1), (-0.6, 1.039, 0.0), (-0.5866, 1.016, 0.1), (-0.55, 0.9526, 0.1732), (-0.5, 0.866, 0.2), (-0.45, 0.7794, 0.1732), (-0.4134, 0.716, 0.1), (-0.4, 0.6928, 2.449e-17), (-0.4134, 0.716, -0.1), (-0.45, 0.7794, -0.1732), (-0.5, 0.866, -0.2), (-0.55, 0.9526, -0.1732), (-0.5866, 1.016, -0.1), (-0.7305, 0.952, 0.0), (-0.7142, 0.9308, 0.1), (-0.6696, 0.8727, 0.1732), (-0.6088, 0.7934, 0.2), (-0.5479, 0.714, 0.1732), (-0.5033, 0.6559, 0.1), (-0.487, 0.6347, 2.449e-17), (-0.5033, 0.6559, -0.1), (-0.5479, 0.714, -0.1732), (-0.6088, 0.7934, -0.2), (-0.6696, 0.8727, -0.1732), (-0.7142, 0.9308, -0.1), (-0.8485, 0.8485, 0.0), (-0.8296, 0.8296, 0.1), (-0.7778, 0.7778, 0.1732), (-0.7071, 0.7071, 0.2), (-0.6364, 0.6364, 0.1732), (-0.5846, 0.5846, 0.1), (-0.5657, 0.5657, 2.449e-17), (-0.5846, 0.5846, -0.1), (-0.6364, 0.6364, -0.1732), (-0.7071, 0.7071, -0.2), (-0.7778, 0.7778, -0.1732), (-0.8296, 0.8296, -0.1), (-0.952, 0.7305, 0.0), (-0.9308, 0.7142, 0.1), (-0.8727, 0.6696, 0.1732), (-0.7934, 0.6088, 0.2), (-0.714, 0.5479, 0.1732), (-0.6559, 0.5033, 0.1), (-0.6347, 0.487, 2.449e-17), (-0.6559, 0.5033, -0.1), (-0.714, 0.5479, -0.1732), (-0.7934, 0.6088, -0.2), (-0.8727, 0.6696, -0.1732), (-0.9308, 0.7142, -0.1), (-1.039, 0.6, 0.0), (-1.016, 0.5866, 0.1), (-0.9526, 0.55, 0.1732), (-0.866, 0.5, 0.2), (-0.7794, 0.45, 0.1732), (-0.716, 0.4134, 0.1), (-0.6928, 0.4, 2.449e-17), (-0.716, 0.4134, -0.1), (-0.7794, 0.45, -0.1732), (-0.866, 0.5, -0.2), (-0.9526, 0.55, -0.1732), (-1.016, 0.5866, -0.1), (-1.109, 0.4592, 0.0), (-1.084, 0.449, 0.1), (-1.016, 0.421, 0.1732), (-0.9239, 0.3827, 0.2), (-0.8315, 0.3444, 0.1732), (-0.7639, 0.3164, 0.1), (-0.7391, 0.3061, 2.449e-17), (-0.7639, 0.3164, -0.1), (-0.8315, 0.3444, -0.1732), (-0.9239, 0.3827, -0.2), (-1.016, 0.421, -0.1732), (-1.084, 0.449, -0.1), (-1.159, 0.3106, 0.0), (-1.133, 0.3036, 0.1), (-1.063, 0.2847, 0.1732), (-0.9659, 0.2588, 0.2), (-0.8693, 0.2329, 0.1732), (-0.7986, 0.214, 0.1), (-0.7727, 0.2071, 2.449e-17), (-0.7986, 0.214, -0.1), (-0.8693, 0.2329, -0.1732), (-0.9659, 0.2588, -0.2), (-1.063, 0.2847, -0.1732), (-1.133, 0.3036, -0.1), (-1.19, 0.1566, 0.0), (-1.163, 0.1531, 0.1), (-1.091, 0.1436, 0.1732), (-0.9914, 0.1305, 0.2), (-0.8923, 0.1175, 0.1732), (-0.8197, 0.1079, 0.1), (-0.7932, 0.1044, 2.449e-17), (-0.8197, 0.1079, -0.1), (-0.8923, 0.1175, -0.1732), (-0.9914, 0.1305, -0.2), (-1.091, 0.1436, -0.1732), (-1.163, 0.1531, -0.1), (-1.2, 1.049e-07, 0.0), (-1.173, 1.026e-07, 0.1), (-1.1, 9.617e-08, 0.1732), (-1.0, 8.742e-08, 0.2), (-0.9, 7.868e-08, 0.1732), (-0.8268, 7.228e-08, 0.1), (-0.8, 6.994e-08, 2.449e-17), (-0.8268, 7.228e-08, -0.1), (-0.9, 7.868e-08, -0.1732), (-1.0, 8.742e-08, -0.2), (-1.1, 9.617e-08, -0.1732), (-1.173, 1.026e-07, -0.1), (-1.19, -0.1566, 0.0), (-1.163, -0.1531, 0.1), (-1.091, -0.1436, 0.1732), (-0.9914, -0.1305, 0.2), (-0.8923, -0.1175, 0.1732), (-0.8197, -0.1079, 0.1), (-0.7932, -0.1044, 2.449e-17), (-0.8197, -0.1079, -0.1), (-0.8923, -0.1175, -0.1732), (-0.9914, -0.1305, -0.2), (-1.091, -0.1436, -0.1732), (-1.163, -0.1531, -0.1), (-1.159, -0.3106, 0.0), (-1.133, -0.3036, 0.1), (-1.063, -0.2847, 0.1732), (-0.9659, -0.2588, 0.2), (-0.8693, -0.2329, 0.1732), (-0.7986, -0.214, 0.1), (-0.7727, -0.2071, 2.449e-17), (-0.7986, -0.214, -0.1), (-0.8693, -0.2329, -0.1732), (-0.9659, -0.2588, -0.2), (-1.063, -0.2847, -0.1732), (-1.133, -0.3036, -0.1), (-1.109, -0.4592, 0.0), (-1.084, -0.449, 0.1), (-1.016, -0.421, 0.1732), (-0.9239, -0.3827, 0.2), (-0.8315, -0.3444, 0.1732), (-0.7639, -0.3164, 0.1), (-0.7391, -0.3061, 2.449e-17), (-0.7639, -0.3164, -0.1), (-0.8315, -0.3444, -0.1732), (-0.9239, -0.3827, -0.2), (-1.016, -0.421, -0.1732), (-1.084, -0.449, -0.1), (-1.039, -0.6, 0.0), (-1.016, -0.5866, 0.1), (-0.9526, -0.55, 0.1732), (-0.866, -0.5, 0.2), (-0.7794, -0.45, 0.1732), (-0.716, -0.4134, 0.1), (-0.6928, -0.4, 2.449e-17), (-0.716, -0.4134, -0.1), (-0.7794, -0.45, -0.1732), (-0.866, -0.5, -0.2), (-0.9526, -0.55, -0.1732), (-1.016, -0.5866, -0.1), (-0.952, -0.7305, 0.0), (-0.9308, -0.7142, 0.1), (-0.8727, -0.6696, 0.1732), (-0.7934, -0.6088, 0.2), (-0.714, -0.5479, 0.1732), (-0.6559, -0.5033, 0.1), (-0.6347, -0.487, 2.449e-17), (-0.6559, -0.5033, -0.1), (-0.714, -0.5479, -0.1732), (-0.7934, -0.6088, -0.2), (-0.8727, -0.6696, -0.1732), (-0.9308, -0.7142, -0.1), (-0.8485, -0.8485, 0.0), (-0.8296, -0.8296, 0.1), (-0.7778, -0.7778, 0.1732), (-0.7071, -0.7071, 0.2), (-0.6364, -0.6364, 0.1732), (-0.5846, -0.5846, 0.1), (-0.5657, -0.5657, 2.449e-17), (-0.5846, -0.5846, -0.1), (-0.6364, -0.6364, -0.1732), (-0.7071, -0.7071, -0.2), (-0.7778, -0.7778, -0.1732), (-0.8296, -0.8296, -0.1), (-0.7305, -0.952, 0.0), (-0.7142, -0.9308, 0.1), (-0.6696, -0.8727, 0.1732), (-0.6088, -0.7934, 0.2), (-0.5479, -0.714, 0.1732), (-0.5033, -0.6559, 0.1), (-0.487, -0.6347, 2.449e-17), (-0.5033, -0.6559, -0.1), (-0.5479, -0.714, -0.1732), (-0.6088, -0.7934, -0.2), (-0.6696, -0.8727, -0.1732), (-0.7142, -0.9308, -0.1), (-0.6, -1.039, 0.0), (-0.5866, -1.016, 0.1), (-0.55, -0.9526, 0.1732), (-0.5, -0.866, 0.2), (-0.45, -0.7794, 0.1732), (-0.4134, -0.716, 0.1), (-0.4, -0.6928, 2.449e-17), (-0.4134, -0.716, -0.1), (-0.45, -0.7794, -0.1732), (-0.5, -0.866, -0.2), (-0.55, -0.9526, -0.1732), (-0.5866, -1.016, -0.1), (-0.4592, -1.109, 0.0), (-0.449, -1.084, 0.1), (-0.421, -1.016, 0.1732), (-0.3827, -0.9239, 0.2), (-0.3444, -0.8315, 0.1732), (-0.3164, -0.7639, 0.1), (-0.3061, -0.7391, 2.449e-17), (-0.3164, -0.7639, -0.1), (-0.3444, -0.8315, -0.1732), (-0.3827, -0.9239, -0.2), (-0.421, -1.016, -0.1732), (-0.449, -1.084, -0.1), (-0.3106, -1.159, 0.0), (-0.3036, -1.133, 0.1), (-0.2847, -1.063, 0.1732), (-0.2588, -0.9659, 0.2), (-0.2329, -0.8693, 0.1732), (-0.214, -0.7986, 0.1), (-0.2071, -0.7727, 2.449e-17), (-0.214, -0.7986, -0.1), (-0.2329, -0.8693, -0.1732), (-0.2588, -0.9659, -0.2), (-0.2847, -1.063, -0.1732), (-0.3036, -1.133, -0.1), (-0.1566, -1.19, 0.0), (-0.1531, -1.163, 0.1), (-0.1436, -1.091, 0.1732), (-0.1305, -0.9914, 0.2), (-0.1175, -0.8923, 0.1732), (-0.1079, -0.8197, 0.1), (-0.1044, -0.7932, 2.449e-17), (-0.1079, -0.8197, -0.1), (-0.1175, -0.8923, -0.1732), (-0.1305, -0.9914, -0.2), (-0.1436, -1.091, -0.1732), (-0.1531, -1.163, -0.1), (5.96e-08, -1.2, 0.0), (1.192e-07, -1.173, 0.1), (5.96e-08, -1.1, 0.1732), (8.941e-08, -1.0, 0.2), (8.941e-08, -0.9, 0.1732), (8.941e-08, -0.8268, 0.1), (2.98e-08, -0.8, 2.449e-17), (8.941e-08, -0.8268, -0.1), (8.941e-08, -0.9, -0.1732), (8.941e-08, -1.0, -0.2), (5.96e-08, -1.1, -0.1732), (1.192e-07, -1.173, -0.1), (0.1566, -1.19, 0.0), (0.1531, -1.163, 0.1), (0.1436, -1.091, 0.1732), (0.1305, -0.9914, 0.2), (0.1175, -0.8923, 0.1732), (0.1079, -0.8197, 0.1), (0.1044, -0.7932, 2.449e-17), (0.1079, -0.8197, -0.1), (0.1175, -0.8923, -0.1732), (0.1305, -0.9914, -0.2), (0.1436, -1.091, -0.1732), (0.1531, -1.163, -0.1), (0.3106, -1.159, 0.0), (0.3036, -1.133, 0.1), (0.2847, -1.063, 0.1732), (0.2588, -0.9659, 0.2), (0.2329, -0.8693, 0.1732), (0.214, -0.7986, 0.1), (0.2071, -0.7727, 2.449e-17), (0.214, -0.7986, -0.1), (0.2329, -0.8693, -0.1732), (0.2588, -0.9659, -0.2), (0.2847, -1.063, -0.1732), (0.3036, -1.133, -0.1), (0.4592, -1.109, 0.0), (0.449, -1.084, 0.1), (0.421, -1.016, 0.1732), (0.3827, -0.9239, 0.2), (0.3444, -0.8315, 0.1732), (0.3164, -0.7639, 0.1), (0.3061, -0.7391, 2.449e-17), (0.3164, -0.7639, -0.1), (0.3444, -0.8315, -0.1732), (0.3827, -0.9239, -0.2), (0.421, -1.016, -0.1732), (0.449, -1.084, -0.1), (0.6, -1.039, 0.0), (0.5866, -1.016, 0.1), (0.55, -0.9526, 0.1732), (0.5, -0.866, 0.2), (0.45, -0.7794, 0.1732), (0.4134, -0.716, 0.1), (0.4, -0.6928, 2.449e-17), (0.4134, -0.716, -0.1), (0.45, -0.7794, -0.1732), (0.5, -0.866, -0.2), (0.55, -0.9526, -0.1732), (0.5866, -1.016, -0.1), (0.7305, -0.952, 0.0), (0.7142, -0.9308, 0.1), (0.6696, -0.8727, 0.1732), (0.6088, -0.7934, 0.2), (0.5479, -0.714, 0.1732), (0.5033, -0.6559, 0.1), (0.487, -0.6347, 2.449e-17), (0.5033, -0.6559, -0.1), (0.5479, -0.714, -0.1732), (0.6088, -0.7934, -0.2), (0.6696, -0.8727, -0.1732), (0.7142, -0.9308, -0.1), (0.8485, -0.8485, 0.0), (0.8296, -0.8296, 0.1), (0.7778, -0.7778, 0.1732), (0.7071, -0.7071, 0.2), (0.6364, -0.6364, 0.1732), (0.5846, -0.5846, 0.1), (0.5657, -0.5657, 2.449e-17), (0.5846, -0.5846, -0.1), (0.6364, -0.6364, -0.1732), (0.7071, -0.7071, -0.2), (0.7778, -0.7778, -0.1732), (0.8296, -0.8296, -0.1), (0.952, -0.7305, 0.0), (0.9308, -0.7142, 0.1), (0.8727, -0.6696, 0.1732), (0.7934, -0.6088, 0.2), (0.714, -0.5479, 0.1732), (0.6559, -0.5033, 0.1), (0.6347, -0.487, 2.449e-17), (0.6559, -0.5033, -0.1), (0.714, -0.5479, -0.1732), (0.7934, -0.6088, -0.2), (0.8727, -0.6696, -0.1732), (0.9308, -0.7142, -0.1), (1.039, -0.6, 0.0), (1.016, -0.5866, 0.1), (0.9526, -0.55, 0.1732), (0.866, -0.5, 0.2), (0.7794, -0.45, 0.1732), (0.716, -0.4134, 0.1), (0.6928, -0.4, 2.449e-17), (0.716, -0.4134, -0.1), (0.7794, -0.45, -0.1732), (0.866, -0.5, -0.2), (0.9526, -0.55, -0.1732), (1.016, -0.5866, -0.1), (1.109, -0.4592, 0.0), (1.084, -0.449, 0.1), (1.016, -0.421, 0.1732), (0.9239, -0.3827, 0.2), (0.8315, -0.3444, 0.1732), (0.7639, -0.3164, 0.1), (0.7391, -0.3061, 2.449e-17), (0.7639, -0.3164, -0.1), (0.8315, -0.3444, -0.1732), (0.9239, -0.3827, -0.2), (1.016, -0.421, -0.1732), (1.084, -0.449, -0.1), (1.159, -0.3106, 0.0), (1.133, -0.3036, 0.1), (1.063, -0.2847, 0.1732), (0.9659, -0.2588, 0.2), (0.8693, -0.2329, 0.1732), (0.7986, -0.214, 0.1), (0.7727, -0.2071, 2.449e-17), (0.7986, -0.214, -0.1), (0.8693, -0.2329, -0.1732), (0.9659, -0.2588, -0.2), (1.063, -0.2847, -0.1732), (1.133, -0.3036, -0.1), (1.19, -0.1566, 0.0), (1.163, -0.1531, 0.1), (1.091, -0.1436, 0.1732), (0.9914, -0.1305, 0.2), (0.8923, -0.1175, 0.1732), (0.8197, -0.1079, 0.1), (0.7932, -0.1044, 2.449e-17), (0.8197, -0.1079, -0.1), (0.8923, -0.1175, -0.1732), (0.9914, -0.1305, -0.2), (1.091, -0.1436, -0.1732), (1.163, -0.1531, -0.1)], [], [(0, 12, 13, 1), (1, 13, 14, 2), (2, 14, 15, 3), (3, 15, 16, 4), (4, 16, 17, 5), (5, 17, 18, 6), (6, 18, 19, 7), (7, 19, 20, 8), (8, 20, 21, 9), (9, 21, 22, 10), (10, 22, 23, 11), (0, 11, 23, 12), (12, 24, 25, 13), (13, 25, 26, 14), (14, 26, 27, 15), (15, 27, 28, 16), (16, 28, 29, 17), (17, 29, 30, 18), (18, 30, 31, 19), (19, 31, 32, 20), (20, 32, 33, 21), (21, 33, 34, 22), (22, 34, 35, 23), (23, 35, 24, 12), (24, 36, 37, 25), (25, 37, 38, 26), (26, 38, 39, 27), (27, 39, 40, 28), (28, 40, 41, 29), (29, 41, 42, 30), (30, 42, 43, 31), (31, 43, 44, 32), (32, 44, 45, 33), (33, 45, 46, 34), (34, 46, 47, 35), (35, 47, 36, 24), (36, 48, 49, 37), (37, 49, 50, 38), (38, 50, 51, 39), (39, 51, 52, 40), (40, 52, 53, 41), (41, 53, 54, 42), (42, 54, 55, 43), (43, 55, 56, 44), (44, 56, 57, 45), (45, 57, 58, 46), (46, 58, 59, 47), (47, 59, 48, 36), (48, 60, 61, 49), (49, 61, 62, 50), (50, 62, 63, 51), (51, 63, 64, 52), (52, 64, 65, 53), (53, 65, 66, 54), (54, 66, 67, 55), (55, 67, 68, 56), (56, 68, 69, 57), (57, 69, 70, 58), (58, 70, 71, 59), (59, 71, 60, 48), (60, 72, 73, 61), (61, 73, 74, 62), (62, 74, 75, 63), (63, 75, 76, 64), (64, 76, 77, 65), (65, 77, 78, 66), (66, 78, 79, 67), (67, 79, 80, 68), (68, 80, 81, 69), (69, 81, 82, 70), (70, 82, 83, 71), (71, 83, 72, 60), (72, 84, 85, 73), (73, 85, 86, 74), (74, 86, 87, 75), (75, 87, 88, 76), (76, 88, 89, 77), (77, 89, 90, 78), (78, 90, 91, 79), (79, 91, 92, 80), (80, 92, 93, 81), (81, 93, 94, 82), (82, 94, 95, 83), (83, 95, 84, 72), (84, 96, 97, 85), (85, 97, 98, 86), (86, 98, 99, 87), (87, 99, 100, 88), (88, 100, 101, 89), (89, 101, 102, 90), (90, 102, 103, 91), (91, 103, 104, 92), (92, 104, 105, 93), (93, 105, 106, 94), (94, 106, 107, 95), (95, 107, 96, 84), (96, 108, 109, 97), (97, 109, 110, 98), (98, 110, 111, 99), (99, 111, 112, 100), (100, 112, 113, 101), (101, 113, 114, 102), (102, 114, 115, 103), (103, 115, 116, 104), (104, 116, 117, 105), (105, 117, 118, 106), (106, 118, 119, 107), (107, 119, 108, 96), (108, 120, 121, 109), (109, 121, 122, 110), (110, 122, 123, 111), (111, 123, 124, 112), (112, 124, 125, 113), (113, 125, 126, 114), (114, 126, 127, 115), (115, 127, 128, 116), (116, 128, 129, 117), (117, 129, 130, 118), (118, 130, 131, 119), (119, 131, 120, 108), (120, 132, 133, 121), (121, 133, 134, 122), (122, 134, 135, 123), (123, 135, 136, 124), (124, 136, 137, 125), (125, 137, 138, 126), (126, 138, 139, 127), (127, 139, 140, 128), (128, 140, 141, 129), (129, 141, 142, 130), (130, 142, 143, 131), (131, 143, 132, 120), (132, 144, 145, 133), (133, 145, 146, 134), (134, 146, 147, 135), (135, 147, 148, 136), (136, 148, 149, 137), (137, 149, 150, 138), (138, 150, 151, 139), (139, 151, 152, 140), (140, 152, 153, 141), (141, 153, 154, 142), (142, 154, 155, 143), (143, 155, 144, 132), (144, 156, 157, 145), (145, 157, 158, 146), (146, 158, 159, 147), (147, 159, 160, 148), (148, 160, 161, 149), (149, 161, 162, 150), (150, 162, 163, 151), (151, 163, 164, 152), (152, 164, 165, 153), (153, 165, 166, 154), (154, 166, 167, 155), (155, 167, 156, 144), (156, 168, 169, 157), (157, 169, 170, 158), (158, 170, 171, 159), (159, 171, 172, 160), (160, 172, 173, 161), (161, 173, 174, 162), (162, 174, 175, 163), (163, 175, 176, 164), (164, 176, 177, 165), (165, 177, 178, 166), (166, 178, 179, 167), (167, 179, 168, 156), (168, 180, 181, 169), (169, 181, 182, 170), (170, 182, 183, 171), (171, 183, 184, 172), (172, 184, 185, 173), (173, 185, 186, 174), (174, 186, 187, 175), (175, 187, 188, 176), (176, 188, 189, 177), (177, 189, 190, 178), (178, 190, 191, 179), (179, 191, 180, 168), (180, 192, 193, 181), (181, 193, 194, 182), (182, 194, 195, 183), (183, 195, 196, 184), (184, 196, 197, 185), (185, 197, 198, 186), (186, 198, 199, 187), (187, 199, 200, 188), (188, 200, 201, 189), (189, 201, 202, 190), (190, 202, 203, 191), (191, 203, 192, 180), (192, 204, 205, 193), (193, 205, 206, 194), (194, 206, 207, 195), (195, 207, 208, 196), (196, 208, 209, 197), (197, 209, 210, 198), (198, 210, 211, 199), (199, 211, 212, 200), (200, 212, 213, 201), (201, 213, 214, 202), (202, 214, 215, 203), (203, 215, 204, 192), (204, 216, 217, 205), (205, 217, 218, 206), (206, 218, 219, 207), (207, 219, 220, 208), (208, 220, 221, 209), (209, 221, 222, 210), (210, 222, 223, 211), (211, 223, 224, 212), (212, 224, 225, 213), (213, 225, 226, 214), (214, 226, 227, 215), (215, 227, 216, 204), (216, 228, 229, 217), (217, 229, 230, 218), (218, 230, 231, 219), (219, 231, 232, 220), (220, 232, 233, 221), (221, 233, 234, 222), (222, 234, 235, 223), (223, 235, 236, 224), (224, 236, 237, 225), (225, 237, 238, 226), (226, 238, 239, 227), (227, 239, 228, 216), (228, 240, 241, 229), (229, 241, 242, 230), (230, 242, 243, 231), (231, 243, 244, 232), (232, 244, 245, 233), (233, 245, 246, 234), (234, 246, 247, 235), (235, 247, 248, 236), (236, 248, 249, 237), (237, 249, 250, 238), (238, 250, 251, 239), (239, 251, 240, 228), (240, 252, 253, 241), (241, 253, 254, 242), (242, 254, 255, 243), (243, 255, 256, 244), (244, 256, 257, 245), (245, 257, 258, 246), (246, 258, 259, 247), (247, 259, 260, 248), (248, 260, 261, 249), (249, 261, 262, 250), (250, 262, 263, 251), (251, 263, 252, 240), (252, 264, 265, 253), (253, 265, 266, 254), (254, 266, 267, 255), (255, 267, 268, 256), (256, 268, 269, 257), (257, 269, 270, 258), (258, 270, 271, 259), (259, 271, 272, 260), (260, 272, 273, 261), (261, 273, 274, 262), (262, 274, 275, 263), (263, 275, 264, 252), (264, 276, 277, 265), (265, 277, 278, 266), (266, 278, 279, 267), (267, 279, 280, 268), (268, 280, 281, 269), (269, 281, 282, 270), (270, 282, 283, 271), (271, 283, 284, 272), (272, 284, 285, 273), (273, 285, 286, 274), (274, 286, 287, 275), (275, 287, 276, 264), (276, 288, 289, 277), (277, 289, 290, 278), (278, 290, 291, 279), (279, 291, 292, 280), (280, 292, 293, 281), (281, 293, 294, 282), (282, 294, 295, 283), (283, 295, 296, 284), (284, 296, 297, 285), (285, 297, 298, 286), (286, 298, 299, 287), (287, 299, 288, 276), (288, 300, 301, 289), (289, 301, 302, 290), (290, 302, 303, 291), (291, 303, 304, 292), (292, 304, 305, 293), (293, 305, 306, 294), (294, 306, 307, 295), (295, 307, 308, 296), (296, 308, 309, 297), (297, 309, 310, 298), (298, 310, 311, 299), (299, 311, 300, 288), (300, 312, 313, 301), (301, 313, 314, 302), (302, 314, 315, 303), (303, 315, 316, 304), (304, 316, 317, 305), (305, 317, 318, 306), (306, 318, 319, 307), (307, 319, 320, 308), (308, 320, 321, 309), (309, 321, 322, 310), (310, 322, 323, 311), (311, 323, 312, 300), (312, 324, 325, 313), (313, 325, 326, 314), (314, 326, 327, 315), (315, 327, 328, 316), (316, 328, 329, 317), (317, 329, 330, 318), (318, 330, 331, 319), (319, 331, 332, 320), (320, 332, 333, 321), (321, 333, 334, 322), (322, 334, 335, 323), (323, 335, 324, 312), (324, 336, 337, 325), (325, 337, 338, 326), (326, 338, 339, 327), (327, 339, 340, 328), (328, 340, 341, 329), (329, 341, 342, 330), (330, 342, 343, 331), (331, 343, 344, 332), (332, 344, 345, 333), (333, 345, 346, 334), (334, 346, 347, 335), (335, 347, 336, 324), (336, 348, 349, 337), (337, 349, 350, 338), (338, 350, 351, 339), (339, 351, 352, 340), (340, 352, 353, 341), (341, 353, 354, 342), (342, 354, 355, 343), (343, 355, 356, 344), (344, 356, 357, 345), (345, 357, 358, 346), (346, 358, 359, 347), (347, 359, 348, 336), (348, 360, 361, 349), (349, 361, 362, 350), (350, 362, 363, 351), (351, 363, 364, 352), (352, 364, 365, 353), (353, 365, 366, 354), (354, 366, 367, 355), (355, 367, 368, 356), (356, 368, 369, 357), (357, 369, 370, 358), (358, 370, 371, 359), (359, 371, 360, 348), (360, 372, 373, 361), (361, 373, 374, 362), (362, 374, 375, 363), (363, 375, 376, 364), (364, 376, 377, 365), (365, 377, 378, 366), (366, 378, 379, 367), (367, 379, 380, 368), (368, 380, 381, 369), (369, 381, 382, 370), (370, 382, 383, 371), (371, 383, 372, 360), (372, 384, 385, 373), (373, 385, 386, 374), (374, 386, 387, 375), (375, 387, 388, 376), (376, 388, 389, 377), (377, 389, 390, 378), (378, 390, 391, 379), (379, 391, 392, 380), (380, 392, 393, 381), (381, 393, 394, 382), (382, 394, 395, 383), (383, 395, 384, 372), (384, 396, 397, 385), (385, 397, 398, 386), (386, 398, 399, 387), (387, 399, 400, 388), (388, 400, 401, 389), (389, 401, 402, 390), (390, 402, 403, 391), (391, 403, 404, 392), (392, 404, 405, 393), (393, 405, 406, 394), (394, 406, 407, 395), (395, 407, 396, 384), (396, 408, 409, 397), (397, 409, 410, 398), (398, 410, 411, 399), (399, 411, 412, 400), (400, 412, 413, 401), (401, 413, 414, 402), (402, 414, 415, 403), (403, 415, 416, 404), (404, 416, 417, 405), (405, 417, 418, 406), (406, 418, 419, 407), (407, 419, 408, 396), (408, 420, 421, 409), (409, 421, 422, 410), (410, 422, 423, 411), (411, 423, 424, 412), (412, 424, 425, 413), (413, 425, 426, 414), (414, 426, 427, 415), (415, 427, 428, 416), (416, 428, 429, 417), (417, 429, 430, 418), (418, 430, 431, 419), (419, 431, 420, 408), (420, 432, 433, 421), (421, 433, 434, 422), (422, 434, 435, 423), (423, 435, 436, 424), (424, 436, 437, 425), (425, 437, 438, 426), (426, 438, 439, 427), (427, 439, 440, 428), (428, 440, 441, 429), (429, 441, 442, 430), (430, 442, 443, 431), (431, 443, 432, 420), (432, 444, 445, 433), (433, 445, 446, 434), (434, 446, 447, 435), (435, 447, 448, 436), (436, 448, 449, 437), (437, 449, 450, 438), (438, 450, 451, 439), (439, 451, 452, 440), (440, 452, 453, 441), (441, 453, 454, 442), (442, 454, 455, 443), (443, 455, 444, 432), (444, 456, 457, 445), (445, 457, 458, 446), (446, 458, 459, 447), (447, 459, 460, 448), (448, 460, 461, 449), (449, 461, 462, 450), (450, 462, 463, 451), (451, 463, 464, 452), (452, 464, 465, 453), (453, 465, 466, 454), (454, 466, 467, 455), (455, 467, 456, 444), (456, 468, 469, 457), (457, 469, 470, 458), (458, 470, 471, 459), (459, 471, 472, 460), (460, 472, 473, 461), (461, 473, 474, 462), (462, 474, 475, 463), (463, 475, 476, 464), (464, 476, 477, 465), (465, 477, 478, 466), (466, 478, 479, 467), (467, 479, 468, 456), (468, 480, 481, 469), (469, 481, 482, 470), (470, 482, 483, 471), (471, 483, 484, 472), (472, 484, 485, 473), (473, 485, 486, 474), (474, 486, 487, 475), (475, 487, 488, 476), (476, 488, 489, 477), (477, 489, 490, 478), (478, 490, 491, 479), (479, 491, 480, 468), (480, 492, 493, 481), (481, 493, 494, 482), (482, 494, 495, 483), (483, 495, 496, 484), (484, 496, 497, 485), (485, 497, 498, 486), (486, 498, 499, 487), (487, 499, 500, 488), (488, 500, 501, 489), (489, 501, 502, 490), (490, 502, 503, 491), (491, 503, 492, 480), (492, 504, 505, 493), (493, 505, 506, 494), (494, 506, 507, 495), (495, 507, 508, 496), (496, 508, 509, 497), (497, 509, 510, 498), (498, 510, 511, 499), (499, 511, 512, 500), (500, 512, 513, 501), (501, 513, 514, 502), (502, 514, 515, 503), (503, 515, 504, 492), (504, 516, 517, 505), (505, 517, 518, 506), (506, 518, 519, 507), (507, 519, 520, 508), (508, 520, 521, 509), (509, 521, 522, 510), (510, 522, 523, 511), (511, 523, 524, 512), (512, 524, 525, 513), (513, 525, 526, 514), (514, 526, 527, 515), (515, 527, 516, 504), (516, 528, 529, 517), (517, 529, 530, 518), (518, 530, 531, 519), (519, 531, 532, 520), (520, 532, 533, 521), (521, 533, 534, 522), (522, 534, 535, 523), (523, 535, 536, 524), (524, 536, 537, 525), (525, 537, 538, 526), (526, 538, 539, 527), (527, 539, 528, 516), (528, 540, 541, 529), (529, 541, 542, 530), (530, 542, 543, 531), (531, 543, 544, 532), (532, 544, 545, 533), (533, 545, 546, 534), (534, 546, 547, 535), (535, 547, 548, 536), (536, 548, 549, 537), (537, 549, 550, 538), (538, 550, 551, 539), (539, 551, 540, 528), (540, 552, 553, 541), (541, 553, 554, 542), (542, 554, 555, 543), (543, 555, 556, 544), (544, 556, 557, 545), (545, 557, 558, 546), (546, 558, 559, 547), (547, 559, 560, 548), (548, 560, 561, 549), (549, 561, 562, 550), (550, 562, 563, 551), (551, 563, 552, 540), (552, 564, 565, 553), (553, 565, 566, 554), (554, 566, 567, 555), (555, 567, 568, 556), (556, 568, 569, 557), (557, 569, 570, 558), (558, 570, 571, 559), (559, 571, 572, 560), (560, 572, 573, 561), (561, 573, 574, 562), (562, 574, 575, 563), (563, 575, 564, 552), (564, 0, 1, 565), (565, 1, 2, 566), (566, 2, 3, 567), (567, 3, 4, 568), (568, 4, 5, 569), (569, 5, 6, 570), (570, 6, 7, 571), (571, 7, 8, 572), (572, 8, 9, 573), (573, 9, 10, 574), (574, 10, 11, 575), (575, 11, 0, 564)])
me_torus.polygons.foreach_set('use_smooth', [True] * 576)
me_torus.materials.append(mat_red)
me_torus.use_remesh_preserve_volume = False
me_torus.use_remesh_preserve_attributes = False
me_torus.use_mirror_vertex_groups = False
me_torus.update()
me_plane_002 = bpy.data.meshes.new('Plane.002')
me_plane_002.from_pydata([(-1.0, -1.0, 0.0), (1.0, -1.0, 0.0), (-1.0, 1.0, 0.0), (1.0, 1.0, 0.0)], [], [(0, 1, 3, 2)])
me_plane_002.use_remesh_preserve_volume = False
me_plane_002.use_remesh_preserve_attributes = False
me_plane_002.use_mirror_vertex_groups = False
me_plane_002.update()
me_plane = bpy.data.meshes.new('Plane')
me_plane.from_pydata([(-1.0, -1.0, 0.0), (1.0, -1.0, 0.0), (-1.0, 1.0, 0.0), (1.0, 1.0, 0.0)], [], [(0, 1, 3, 2)])
me_plane.materials.append(mat_material_001)
me_plane.use_remesh_preserve_volume = False
me_plane.use_remesh_preserve_attributes = False
me_plane.use_mirror_vertex_groups = False
me_plane.update()

# ---- curves / text
cu_beziercircle_003 = bpy.data.curves.new('BezierCircle.003', 'CURVE')
cu_beziercircle_003.dimensions = '3D'
_sp = cu_beziercircle_003.splines.new('BEZIER'); _sp.bezier_points.add(3)
_sp.bezier_points.foreach_set('co', [-1.2, 0.0, 0.0, 0.0, 1.2, 0.0, 1.2, 0.0, 0.0, 0.0, -1.2, 0.0])
_sp.bezier_points.foreach_set('handle_left', [-1.2, -0.6626, 0.0, -0.6626, 1.2, 0.0, 1.2, 0.6626, 0.0, 0.6626, -1.2, 0.0])
_sp.bezier_points.foreach_set('handle_right', [-1.2, 0.6626, 0.0, 0.6626, 1.2, 0.0, 1.2, -0.6626, 0.0, -0.6626, -1.2, 0.0])
for _p, _l, _r in zip(_sp.bezier_points, ['AUTO', 'AUTO', 'AUTO', 'AUTO'], ['AUTO', 'AUTO', 'AUTO', 'AUTO']): _p.handle_left_type = _l; _p.handle_right_type = _r
_sp.order_u = 0
_sp.order_v = 0
_sp.use_cyclic_u = True
_sp = cu_beziercircle_003.splines.new('BEZIER'); _sp.bezier_points.add(3)
_sp.bezier_points.foreach_set('co', [-0.8, 0.0, 0.0, 0.0, -0.8, -6.994e-08, 0.8, 0.0, 0.0, 0.0, 0.8, 6.994e-08])
_sp.bezier_points.foreach_set('handle_left', [-0.8, 0.4417, 3.861e-08, -0.4417, -0.8, -6.994e-08, 0.8, -0.4417, -3.861e-08, 0.4417, 0.8, 6.994e-08])
_sp.bezier_points.foreach_set('handle_right', [-0.8, -0.4417, -3.861e-08, 0.4417, -0.8, -6.994e-08, 0.8, 0.4417, 3.861e-08, -0.4417, 0.8, 6.994e-08])
for _p, _l, _r in zip(_sp.bezier_points, ['AUTO', 'AUTO', 'AUTO', 'AUTO'], ['AUTO', 'AUTO', 'AUTO', 'AUTO']): _p.handle_left_type = _l; _p.handle_right_type = _r
_sp.order_u = 0
_sp.order_v = 0
_sp.use_cyclic_u = True
cu_beziercircle_003.use_path = True
cu_beziercircle_003.use_path_clamp = True
cu_beziercircle_003.bevel_resolution = 0
cu_beziercircle_003.fill_mode = 'HALF'
cu_beziercircle_004 = bpy.data.curves.new('BezierCircle.004', 'CURVE')
cu_beziercircle_004.dimensions = '3D'
_sp = cu_beziercircle_004.splines.new('BEZIER'); _sp.bezier_points.add(4)
_sp.bezier_points.foreach_set('co', [-5.0, 0.0, 0.0, 0.0, 5.0, 0.0, 5.0, 0.0, 0.0, 0.0, -5.0, 0.0, -5.0, 0.0, 0.0])
_sp.bezier_points.foreach_set('handle_left', [-5.0, -2.761, 0.0, -2.761, 5.0, 0.0, 5.0, 2.761, 0.0, 2.761, -5.0, 0.0, -5.0, -2.761, 0.0])
_sp.bezier_points.foreach_set('handle_right', [-5.0, 2.761, 0.0, 2.761, 5.0, 0.0, 5.0, -2.761, 0.0, -2.761, -5.0, 0.0, -5.0, 2.761, 0.0])
for _p, _l, _r in zip(_sp.bezier_points, ['FREE', 'AUTO', 'AUTO', 'AUTO', 'FREE'], ['FREE', 'AUTO', 'AUTO', 'AUTO', 'FREE']): _p.handle_left_type = _l; _p.handle_right_type = _r
_sp.order_u = 0
_sp.order_v = 0
cu_beziercircle_004.materials.append(mat_red)
cu_beziercircle_004.use_path = True
cu_beziercircle_004.use_path_clamp = True
cu_beziercircle_004.bevel_mode = 'OBJECT'
cu_beziercircle_004.bevel_resolution = 0
cu_beziercircle_004.fill_mode = 'HALF'
cu_beziercircle_004.use_fill_caps = True
cu_beziercircle_004.bevel_factor_end = 0.9949

# ---- objects
ob_ring = bpy.data.objects.new('Ring', cu_beziercircle_003)
ob_parent = bpy.data.objects.new('Parent', None)
ob_cap2 = bpy.data.objects.new('Cap2', me_torus_001)
ob_cap1 = bpy.data.objects.new('Cap1', me_torus)
ob_outer = bpy.data.objects.new('Outer', cu_beziercircle_004)
ob_ground = bpy.data.objects.new('Ground', me_plane_002)
ob_plane = bpy.data.objects.new('Plane', me_plane)
ob_camera = bpy.data.objects.new('Camera', cam_camera)

# ---- transforms, parenting, visibility, modifiers, constraints
ob_ring.location = (0.0, 0.0, 0.0)
ob_ring.lineart.crease_threshold = 0.0
ob_parent.location = (0.005105, 0.0, 0.0)
ob_parent.rotation_euler = (-1.563, 0.0, 0.0)
ob_parent.scale = (0.2016, 0.2016, 0.2016)
ob_parent.empty_image_offset = (0.0, 0.0)
ob_parent.lineart.crease_threshold = 0.0
ob_cap2.parent = ob_parent
ob_cap2.location = (-4.997, -0.1591, 0.0)
ob_cap2.rotation_euler = (1.571, -0.0, 0.03182)
ob_cap2.lineart.crease_threshold = 0.0
ob_cap1.parent = ob_parent
ob_cap1.location = (-5.0, 0.0, 0.0)
ob_cap1.rotation_euler = (1.571, -0.0, 0.0)
ob_cap1.lineart.crease_threshold = 0.0
ob_outer.parent = ob_parent
ob_outer.location = (0.0, 0.0, 0.0)
ob_outer.lineart.crease_threshold = 0.0
ob_ground.location = (-4.39, 7.495, -2.023)
ob_ground.scale = (20.0, 20.0, 20.0)
ob_ground.lineart.crease_threshold = 0.0
ob_plane.location = (0.0, 0.0, 5.0)
ob_plane.scale = (5.0, 5.0, 5.0)
ob_plane.hide_viewport = True
ob_plane.lineart.crease_threshold = 0.0
ob_camera.location = (3.09, -7.173, 4.008)
ob_camera.rotation_euler = (1.109, -3.34e-07, 0.3599)
ob_camera.lock_rotations_4d = False
ob_camera.empty_display_type = 'ARROWS'
ob_camera.color = (0.0, 0.0, 0.0, 0.0)
ob_camera.display_type = 'WIRE'
ob_camera.lineart.crease_threshold = 0.0
cu_beziercircle_004.bevel_object = ob_ring

# ---- collection membership
col_collection_1.objects.link(ob_ring)
col_collection_1.objects.link(ob_parent)
col_collection_1.objects.link(ob_cap2)
col_collection_1.objects.link(ob_cap1)
col_collection_1.objects.link(ob_outer)
col_collection_1.objects.link(ob_ground)
col_collection_1.objects.link(ob_plane)
col_collection_1.objects.link(ob_camera)

# ---- scene / render settings (as saved in the file)
scene.camera = ob_camera
scene.frame_start = 23; scene.frame_end = 23; scene.frame_set(13)
scene.render.engine = 'CYCLES'
scene.render.image_settings.color_mode = 'RGB'
scene.render.resolution_x = 1024
scene.render.resolution_y = 768
scene.render.resolution_percentage = 50
scene.render.dither_intensity = 0.0
scene.cycles.use_denoising = False
scene.cycles.samples = 128
scene.cycles.sampling_pattern = 'TABULATED_SOBOL'
scene.cycles.light_sampling_threshold = 0.0
scene.cycles.use_adaptive_sampling = False
scene.cycles.use_light_tree = False
scene.cycles.blur_glossy = 0.0
scene.cycles.sample_clamp_indirect = 0.0
scene.view_settings.view_transform = 'Standard'
bpy.context.view_layer.update()

# ---- added for rendering (the .blend has no usable light): sun
light_auto_sun = bpy.data.lights.new('AutoSun', 'SUN')
light_auto_sun.energy = 3.0
light_auto_sun.angle = 0.0523599
ob_auto_sun = bpy.data.objects.new('AutoSun', light_auto_sun)
scene.collection.objects.link(ob_auto_sun)
ob_auto_sun.rotation_euler = (0.872665, 0.174533, 0.523599)
bpy.context.view_layer.update()
